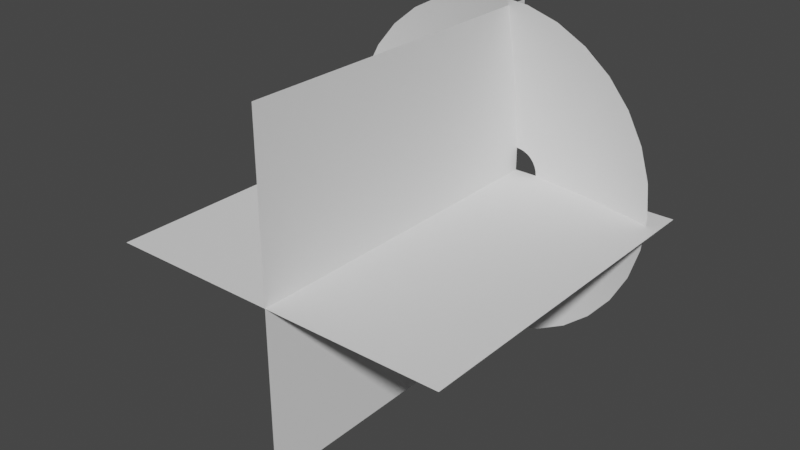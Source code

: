 # Source: MuzzleFlash.blend  (saved by Blender 2.92.15; exported with 4.5.12 LTS)
import bpy
from mathutils import Matrix  # noqa: F401  (used for matrix-valued properties, if any)

bpy.ops.wm.read_factory_settings(use_empty=True)
scene = bpy.context.scene
scene.name = 'Scene'

# ---- collections
col_collection = bpy.data.collections.new('Collection'); scene.collection.children.link(col_collection)

# ---- world
world_world = bpy.data.worlds.new('World'); scene.world = world_world
world_world.use_nodes = True; world_world.node_tree.nodes.clear()
_N = world_world.node_tree.nodes; _L = world_world.node_tree.links
n0 = _N.new('ShaderNodeOutputWorld'); n0.name = 'World Output'; n0.location = (300, 300)
n1 = _N.new('ShaderNodeBackground'); n1.name = 'Background'; n1.location = (10, 300)
n1.inputs[0].default_value = (0.05088, 0.05088, 0.05088, 1.0)
_L.new(n1.outputs[0], n0.inputs[0])
n0.is_active_output = True
world_world.color = (0.05088, 0.05088, 0.05088)
world_world.use_sun_shadow = False
world_world.sun_shadow_jitter_overblur = 0.0

# ---- meshes
me_circle = bpy.data.meshes.new('Circle')
me_circle.from_pydata([(-0.07222, 1.044, 0.1573), (-0.2673, 1.025, 0.1573), (-0.4549, 0.968, 0.1573), (-0.6278, 0.8755, 0.1573), (-0.7793, 0.7512, 0.1573), (-0.9037, 0.5996, 0.1573), (-0.9961, 0.4268, 0.1573), (-1.053, 0.2392, 0.1573), (-1.072, 0.04407, 0.1573), (-1.053, -0.151, 0.1573), (-0.9961, -0.3386, 0.1573), (-0.9037, -0.5115, 0.1573), (-0.7793, -0.663, 0.1573), (-0.6278, -0.7874, 0.1573), (-0.4549, -0.8798, 0.1573), (-0.2673, -0.9367, 0.1573), (-0.07222, -0.9559, 0.1573), (0.1229, -0.9367, 0.1573), (0.3105, -0.8798, 0.1573), (0.4833, -0.7874, 0.1573), (0.6349, -0.663, 0.1573), (0.7592, -0.5115, 0.1573), (0.8517, -0.3386, 0.1573), (0.9086, -0.151, 0.1573), (0.9278, 0.04407, 0.1573), (0.9086, 0.2392, 0.1573), (0.8517, 0.4268, 0.1573), (0.7592, 0.5996, 0.1573), (0.6349, 0.7512, 0.1573), (0.4833, 0.8755, 0.1573), (0.3105, 0.968, 0.1573), (0.1229, 1.025, 0.1573), (-1.025e-07, 0.1371, 0.0), (-0.02674, 0.1344, 0.0), (-0.05246, 0.1266, 0.0), (-0.07615, 0.114, 0.0), (-0.09692, 0.09693, 0.0), (-0.114, 0.07615, 0.0), (-0.1266, 0.05246, 0.0), (-0.1344, 0.02674, 0.0), (-0.1371, 2.563e-07, 0.0), (-0.1344, -0.02674, 0.0), (-0.1266, -0.05246, 0.0), (-0.114, -0.07615, 0.0), (-0.09692, -0.09692, 0.0), (-0.07615, -0.114, 0.0), (-0.05246, -0.1266, 0.0), (-0.02674, -0.1344, 0.0), (-5.78e-08, -0.1371, 0.0), (0.02674, -0.1344, 0.0), (0.05246, -0.1266, 0.0), (0.07615, -0.114, 0.0), (0.09692, -0.09692, 0.0), (0.114, -0.07615, 0.0), (0.1266, -0.05246, 0.0), (0.1344, -0.02674, 0.0), (0.1371, 3.783e-07, 0.0), (0.1344, 0.02674, 0.0), (0.1266, 0.05246, 0.0), (0.114, 0.07615, 0.0), (0.09692, 0.09693, 0.0), (0.07615, 0.114, 0.0), (0.05246, 0.1266, 0.0), (0.02674, 0.1344, 0.0), (0.3739, -0.3849, 0.06123), (0.4446, -0.2987, 0.06123), (-0.5857, 0.1281, 0.06123), (-0.5967, 0.01716, 0.06123), (0.4971, -0.2004, 0.06123), (-0.5857, -0.09375, 0.06123), (0.5295, -0.09375, 0.06123), (-0.5534, -0.2004, 0.06123), (0.5404, 0.01716, 0.06123), (-0.5008, -0.2987, 0.06123), (0.5295, 0.1281, 0.06123), (-0.4301, -0.3849, 0.06123), (0.4971, 0.2347, 0.06123), (-0.344, -0.4556, 0.06123), (0.4446, 0.333, 0.06123), (-0.2457, -0.5081, 0.06123), (-0.02812, 0.5857, 0.06123), (-0.139, 0.5748, 0.06123), (0.3739, 0.4192, 0.06123), (-0.139, -0.5404, 0.06123), (-0.2457, 0.5424, 0.06123), (0.2877, 0.4899, 0.06123), (-0.02812, -0.5514, 0.06123), (-0.344, 0.4899, 0.06123), (0.1894, 0.5424, 0.06123), (0.08279, -0.5404, 0.06123), (-0.4301, 0.4192, 0.06123), (0.08279, 0.5748, 0.06123), (0.1894, -0.5081, 0.06123), (-0.5008, 0.333, 0.06123), (0.2877, -0.4556, 0.06123), (-0.5534, 0.2347, 0.06123)], [], [(65, 64, 52, 53), (67, 66, 39, 40), (68, 65, 53, 54), (69, 67, 40, 41), (70, 68, 54, 55), (71, 69, 41, 42), (72, 70, 55, 56), (73, 71, 42, 43), (74, 72, 56, 57), (75, 73, 43, 44), (76, 74, 57, 58), (77, 75, 44, 45), (78, 76, 58, 59), (79, 77, 45, 46), (81, 80, 32, 33), (82, 78, 59, 60), (83, 79, 46, 47), (84, 81, 33, 34), (85, 82, 60, 61), (86, 83, 47, 48), (87, 84, 34, 35), (88, 85, 61, 62), (89, 86, 48, 49), (90, 87, 35, 36), (91, 88, 62, 63), (92, 89, 49, 50), (93, 90, 36, 37), (80, 91, 63, 32), (94, 92, 50, 51), (95, 93, 37, 38), (64, 94, 51, 52), (66, 95, 38, 39), (7, 6, 95, 66), (20, 19, 94, 64), (6, 5, 93, 95), (19, 18, 92, 94), (0, 31, 91, 80), (5, 4, 90, 93), (18, 17, 89, 92), (31, 30, 88, 91), (4, 3, 87, 90), (17, 16, 86, 89), (30, 29, 85, 88), (3, 2, 84, 87), (16, 15, 83, 86), (29, 28, 82, 85), (2, 1, 81, 84), (15, 14, 79, 83), (28, 27, 78, 82), (1, 0, 80, 81), (14, 13, 77, 79), (27, 26, 76, 78), (13, 12, 75, 77), (26, 25, 74, 76), (12, 11, 73, 75), (25, 24, 72, 74), (11, 10, 71, 73), (24, 23, 70, 72), (10, 9, 69, 71), (23, 22, 68, 70), (9, 8, 67, 69), (22, 21, 65, 68), (8, 7, 66, 67), (21, 20, 64, 65)])
me_circle.polygons.foreach_set('use_smooth', [True] * 64)
_uv = me_circle.uv_layers.new(name='UVMap')
_uv.uv.foreach_set('vector', [0.3757, 0.5, 0.3445, 0.5, 0.3445, 1.0, 0.3757, 1.0, 0.9688, 0.5, 0.9376, 0.5, 0.9376, 1.0, 0.9688, 1.0, 0.4069, 0.5, 0.3757, 0.5, 0.3757, 1.0, 0.4069, 1.0, 1.0, 0.5, 0.9688, 0.5, 0.9688, 1.0, 1.0, 1.0, 0.4381, 0.5, 0.4069, 0.5, 0.4069, 1.0, 0.4381, 1.0, 0.03231, 0.5, 0.001099, 0.5, 0.001099, 1.0, 0.03231, 1.0, 0.4693, 0.5, 0.4381, 0.5, 0.4381, 1.0, 0.4693, 1.0, 0.06353, 0.5, 0.03231, 0.5, 0.03231, 1.0, 0.06353, 1.0, 0.5005, 0.5, 0.4693, 0.5, 0.4693, 1.0, 0.5005, 1.0, 0.09475, 0.5, 0.06353, 0.5, 0.06353, 1.0, 0.09475, 1.0, 0.5318, 0.5, 0.5005, 0.5, 0.5005, 1.0, 0.5318, 1.0, 0.126, 0.5, 0.09475, 0.5, 0.09475, 1.0, 0.126, 1.0, 0.563, 0.5, 0.5318, 0.5, 0.5318, 1.0, 0.563, 1.0, 0.1572, 0.5, 0.126, 0.5, 0.126, 1.0, 0.1572, 1.0, 0.7503, 0.5, 0.7191, 0.5, 0.7191, 1.0, 0.7503, 1.0, 0.5942, 0.5, 0.563, 0.5, 0.563, 1.0, 0.5942, 1.0, 0.1884, 0.5, 0.1572, 0.5, 0.1572, 1.0, 0.1884, 1.0, 0.7815, 0.5, 0.7503, 0.5, 0.7503, 1.0, 0.7815, 1.0, 0.6254, 0.5, 0.5942, 0.5, 0.5942, 1.0, 0.6254, 1.0, 0.2196, 0.5, 0.1884, 0.5, 0.1884, 1.0, 0.2196, 1.0, 0.8127, 0.5, 0.7815, 0.5, 0.7815, 1.0, 0.8127, 1.0, 0.6566, 0.5, 0.6254, 0.5, 0.6254, 1.0, 0.6566, 1.0, 0.2508, 0.5, 0.2196, 0.5, 0.2196, 1.0, 0.2508, 1.0, 0.8439, 0.5, 0.8127, 0.5, 0.8127, 1.0, 0.8439, 1.0, 0.6878, 0.5, 0.6566, 0.5, 0.6566, 1.0, 0.6878, 1.0, 0.282, 0.5, 0.2508, 0.5, 0.2508, 1.0, 0.282, 1.0, 0.8751, 0.5, 0.8439, 0.5, 0.8439, 1.0, 0.8751, 1.0, 0.7191, 0.5, 0.6878, 0.5, 0.6878, 1.0, 0.7191, 1.0, 0.3133, 0.5, 0.282, 0.5, 0.282, 1.0, 0.3133, 1.0, 0.9064, 0.5, 0.8751, 0.5, 0.8751, 1.0, 0.9064, 1.0, 0.3445, 0.5, 0.3133, 0.5, 0.3133, 1.0, 0.3445, 1.0, 0.9376, 0.5, 0.9064, 0.5, 0.9064, 1.0, 0.9376, 1.0, 0.9376, 0.0, 0.9064, 0.0, 0.9064, 0.5, 0.9376, 0.5, 0.3445, 0.0, 0.3133, 0.0, 0.3133, 0.5, 0.3445, 0.5, 0.9064, 0.0, 0.8751, 0.0, 0.8751, 0.5, 0.9064, 0.5, 0.3133, 0.0, 0.282, 0.0, 0.282, 0.5, 0.3133, 0.5, 0.7191, 0.0, 0.6878, 0.0, 0.6878, 0.5, 0.7191, 0.5, 0.8751, 0.0, 0.8439, 0.0, 0.8439, 0.5, 0.8751, 0.5, 0.282, 0.0, 0.2508, 0.0, 0.2508, 0.5, 0.282, 0.5, 0.6878, 0.0, 0.6566, 0.0, 0.6566, 0.5, 0.6878, 0.5, 0.8439, 0.0, 0.8127, 0.0, 0.8127, 0.5, 0.8439, 0.5, 0.2508, 0.0, 0.2196, 0.0, 0.2196, 0.5, 0.2508, 0.5, 0.6566, 0.0, 0.6254, 0.0, 0.6254, 0.5, 0.6566, 0.5, 0.8127, 0.0, 0.7815, 0.0, 0.7815, 0.5, 0.8127, 0.5, 0.2196, 0.0, 0.1884, 0.0, 0.1884, 0.5, 0.2196, 0.5, 0.6254, 0.0, 0.5942, 0.0, 0.5942, 0.5, 0.6254, 0.5, 0.7815, 0.0, 0.7503, 0.0, 0.7503, 0.5, 0.7815, 0.5, 0.1884, 0.0, 0.1572, 0.0, 0.1572, 0.5, 0.1884, 0.5, 0.5942, 0.0, 0.563, 0.0, 0.563, 0.5, 0.5942, 0.5, 0.7503, 0.0, 0.7191, 0.0, 0.7191, 0.5, 0.7503, 0.5, 0.1572, 0.0, 0.126, 0.0, 0.126, 0.5, 0.1572, 0.5, 0.563, 0.0, 0.5318, 0.0, 0.5318, 0.5, 0.563, 0.5, 0.126, 0.0, 0.09475, 0.0, 0.09475, 0.5, 0.126, 0.5, 0.5318, 0.0, 0.5005, 0.0, 0.5005, 0.5, 0.5318, 0.5, 0.09475, 0.0, 0.06353, 0.0, 0.06353, 0.5, 0.09475, 0.5, 0.5005, 0.0, 0.4693, 0.0, 0.4693, 0.5, 0.5005, 0.5, 0.06353, 0.0, 0.03231, 0.0, 0.03231, 0.5, 0.06353, 0.5, 0.4693, 0.0, 0.4381, 0.0, 0.4381, 0.5, 0.4693, 0.5, 0.03231, 0.0, 0.001099, 0.0, 0.001099, 0.5, 0.03231, 0.5, 0.4381, 0.0, 0.4069, 0.0, 0.4069, 0.5, 0.4381, 0.5, 1.0, 0.0, 0.9688, 0.0, 0.9688, 0.5, 1.0, 0.5, 0.4069, 0.0, 0.3757, 0.0, 0.3757, 0.5, 0.4069, 0.5, 0.9688, 0.0, 0.9376, 0.0, 0.9376, 0.5, 0.9688, 0.5, 0.3757, 0.0, 0.3445, 0.0, 0.3445, 0.5, 0.3757, 0.5])
me_circle.use_remesh_fix_poles = True
me_circle.use_remesh_preserve_attributes = False
me_circle.use_mirror_vertex_groups = False
me_circle.update()
me_plane = bpy.data.meshes.new('Plane')
me_plane.from_pydata([(-1.0, -2.0, 0.0), (1.0, -2.0, 0.0), (-1.0, 0.0, 0.0), (1.0, 0.0, 0.0), (0.0, -2.0, 1.0), (0.0, -2.0, -1.0), (0.0, -5.96e-08, 1.0), (0.0, -5.96e-08, -1.0)], [], [(0, 1, 3, 2), (4, 5, 7, 6)])
_uv = me_plane.uv_layers.new(name='UVMap')
_uv.uv.foreach_set('vector', [1.0, 1.0, 0.0, 1.0, 0.0, 0.0, 1.0, 0.0, 1.0, 1.0, 0.0, 1.0, 0.0, 0.0, 1.0, 0.0])
me_plane.use_remesh_fix_poles = True
me_plane.use_remesh_preserve_attributes = False
me_plane.use_mirror_vertex_groups = False
me_plane.update()

# ---- objects
ob_muzzlecone = bpy.data.objects.new('MuzzleCone', me_circle)
ob_muzzleplanes = bpy.data.objects.new('MuzzlePlanes', me_plane)

# ---- transforms, parenting, visibility, modifiers, constraints
ob_muzzlecone.location = (0.0, 0.0, 0.0)
ob_muzzlecone.rotation_euler = (1.571, -0.0, 0.0)
ob_muzzlecone.lineart.crease_threshold = 0.0
ob_muzzleplanes.location = (0.0, 0.0, 0.0)
ob_muzzleplanes.lineart.crease_threshold = 0.0

# ---- collection membership
col_collection.objects.link(ob_muzzlecone)
col_collection.objects.link(ob_muzzleplanes)

# ---- scene / render settings (as saved in the file)
scene.frame_start = 1; scene.frame_end = 250; scene.frame_set(1)
scene.render.engine = 'BLENDER_EEVEE_NEXT'
scene.cycles.use_denoising = False
scene.cycles.samples = 128
scene.cycles.sampling_pattern = 'TABULATED_SOBOL'
scene.cycles.use_adaptive_sampling = False
scene.cycles.use_light_tree = False
scene.view_settings.view_transform = 'Filmic'
bpy.context.view_layer.update()

# ---- added for rendering (the .blend has no active camera and no usable light): camera, sun
cam_auto = bpy.data.cameras.new('AutoCamera')
cam_auto.lens = 50.0
cam_auto.sensor_width = 36.0
cam_auto.clip_end = 1000.0
ob_auto_camera = bpy.data.objects.new('AutoCamera', cam_auto)
scene.collection.objects.link(ob_auto_camera)
ob_auto_camera.location = (3.23143, -4.92105, 2.63607)
ob_auto_camera.rotation_euler = (1.09748, -7.21219e-08, 0.694738)
scene.camera = ob_auto_camera
light_auto_sun = bpy.data.lights.new('AutoSun', 'SUN')
light_auto_sun.energy = 3.0
light_auto_sun.angle = 0.0523599
ob_auto_sun = bpy.data.objects.new('AutoSun', light_auto_sun)
scene.collection.objects.link(ob_auto_sun)
ob_auto_sun.rotation_euler = (0.872665, 0.174533, 0.523599)
bpy.context.view_layer.update()

